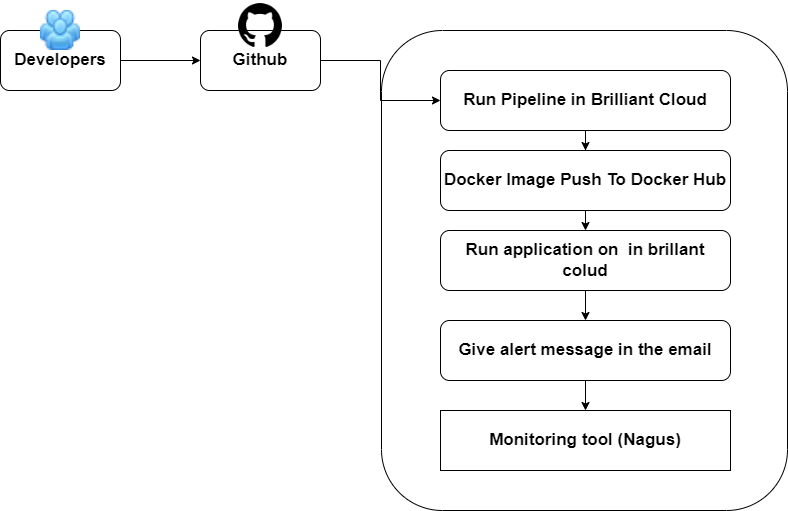

The diagram above was exported from draw.io. Its source (the exported page's mxGraphModel, read from the mxfile embedded in the PNG):
<mxGraphModel dx="1050" dy="541" grid="1" gridSize="10" guides="1" tooltips="1" connect="1" arrows="1" fold="1" page="1" pageScale="1" pageWidth="827" pageHeight="1169" math="0" shadow="0">
  <root>
    <mxCell id="0" />
    <mxCell id="1" parent="0" />
    <mxCell id="vpuw3MpkV_YqVJpYgieN-5" value="" style="group" vertex="1" connectable="0" parent="1">
      <mxGeometry x="40" y="60" width="120" height="80" as="geometry" />
    </mxCell>
    <mxCell id="vpuw3MpkV_YqVJpYgieN-3" value="&lt;font style=&quot;font-size: 17px;&quot;&gt;&lt;b&gt;Developers&lt;/b&gt;&lt;/font&gt;" style="rounded=1;whiteSpace=wrap;html=1;" vertex="1" parent="vpuw3MpkV_YqVJpYgieN-5">
      <mxGeometry y="20" width="120" height="60" as="geometry" />
    </mxCell>
    <mxCell id="vpuw3MpkV_YqVJpYgieN-4" value="" style="shape=image;html=1;verticalAlign=top;verticalLabelPosition=bottom;labelBackgroundColor=#ffffff;imageAspect=0;aspect=fixed;image=https://cdn2.iconfinder.com/data/icons/c9d/group.png" vertex="1" parent="vpuw3MpkV_YqVJpYgieN-5">
      <mxGeometry x="40" width="40" height="40" as="geometry" />
    </mxCell>
    <mxCell id="vpuw3MpkV_YqVJpYgieN-6" value="&lt;font style=&quot;font-size: 17px;&quot;&gt;&lt;b&gt;Github&lt;/b&gt;&lt;/font&gt;" style="rounded=1;whiteSpace=wrap;html=1;" vertex="1" parent="1">
      <mxGeometry x="240" y="80" width="120" height="60" as="geometry" />
    </mxCell>
    <mxCell id="vpuw3MpkV_YqVJpYgieN-8" value="" style="shape=image;html=1;verticalAlign=top;verticalLabelPosition=bottom;labelBackgroundColor=#ffffff;imageAspect=0;aspect=fixed;image=https://cdn4.iconfinder.com/data/icons/ionicons/512/icon-social-github-128.png" vertex="1" parent="1">
      <mxGeometry x="275" y="50" width="50" height="50" as="geometry" />
    </mxCell>
    <mxCell id="vpuw3MpkV_YqVJpYgieN-9" style="edgeStyle=orthogonalEdgeStyle;rounded=0;orthogonalLoop=1;jettySize=auto;html=1;exitX=1;exitY=0.5;exitDx=0;exitDy=0;entryX=0;entryY=0.5;entryDx=0;entryDy=0;" edge="1" parent="1" source="vpuw3MpkV_YqVJpYgieN-3" target="vpuw3MpkV_YqVJpYgieN-6">
      <mxGeometry relative="1" as="geometry" />
    </mxCell>
    <mxCell id="vpuw3MpkV_YqVJpYgieN-10" value="" style="rounded=1;whiteSpace=wrap;html=1;" vertex="1" parent="1">
      <mxGeometry x="421" y="80" width="406" height="480" as="geometry" />
    </mxCell>
    <mxCell id="vpuw3MpkV_YqVJpYgieN-25" style="edgeStyle=orthogonalEdgeStyle;rounded=0;orthogonalLoop=1;jettySize=auto;html=1;exitX=1;exitY=0.5;exitDx=0;exitDy=0;" edge="1" parent="1" source="vpuw3MpkV_YqVJpYgieN-6" target="vpuw3MpkV_YqVJpYgieN-17">
      <mxGeometry relative="1" as="geometry">
        <mxPoint x="625" y="180" as="sourcePoint" />
      </mxGeometry>
    </mxCell>
    <mxCell id="vpuw3MpkV_YqVJpYgieN-26" style="edgeStyle=orthogonalEdgeStyle;rounded=0;orthogonalLoop=1;jettySize=auto;html=1;exitX=0.5;exitY=1;exitDx=0;exitDy=0;" edge="1" parent="1" source="vpuw3MpkV_YqVJpYgieN-17" target="vpuw3MpkV_YqVJpYgieN-18">
      <mxGeometry relative="1" as="geometry" />
    </mxCell>
    <mxCell id="vpuw3MpkV_YqVJpYgieN-17" value="&lt;font size=&quot;1&quot; style=&quot;&quot;&gt;&lt;b style=&quot;font-size: 17px;&quot;&gt;Run Pipeline in Brilliant Cloud&lt;/b&gt;&lt;/font&gt;" style="rounded=1;whiteSpace=wrap;html=1;" vertex="1" parent="1">
      <mxGeometry x="480" y="120" width="290" height="60" as="geometry" />
    </mxCell>
    <mxCell id="vpuw3MpkV_YqVJpYgieN-31" style="edgeStyle=orthogonalEdgeStyle;rounded=0;orthogonalLoop=1;jettySize=auto;html=1;exitX=0.5;exitY=1;exitDx=0;exitDy=0;entryX=0.5;entryY=0;entryDx=0;entryDy=0;" edge="1" parent="1" source="vpuw3MpkV_YqVJpYgieN-18" target="vpuw3MpkV_YqVJpYgieN-27">
      <mxGeometry relative="1" as="geometry" />
    </mxCell>
    <mxCell id="vpuw3MpkV_YqVJpYgieN-18" value="&lt;font size=&quot;1&quot; style=&quot;&quot;&gt;&lt;b style=&quot;font-size: 17px;&quot;&gt;Docker Image Push To Docker Hub&lt;/b&gt;&lt;/font&gt;" style="rounded=1;whiteSpace=wrap;html=1;" vertex="1" parent="1">
      <mxGeometry x="480" y="200" width="290" height="60" as="geometry" />
    </mxCell>
    <mxCell id="vpuw3MpkV_YqVJpYgieN-32" style="edgeStyle=orthogonalEdgeStyle;rounded=0;orthogonalLoop=1;jettySize=auto;html=1;exitX=0.5;exitY=1;exitDx=0;exitDy=0;entryX=0.5;entryY=0;entryDx=0;entryDy=0;" edge="1" parent="1" source="vpuw3MpkV_YqVJpYgieN-27" target="vpuw3MpkV_YqVJpYgieN-28">
      <mxGeometry relative="1" as="geometry" />
    </mxCell>
    <mxCell id="vpuw3MpkV_YqVJpYgieN-27" value="&lt;font style=&quot;font-size: 17px;&quot;&gt;&lt;b&gt;Run application on&amp;nbsp; in brillant colud&lt;/b&gt;&lt;/font&gt;" style="rounded=1;whiteSpace=wrap;html=1;" vertex="1" parent="1">
      <mxGeometry x="480" y="280" width="290" height="60" as="geometry" />
    </mxCell>
    <mxCell id="vpuw3MpkV_YqVJpYgieN-33" style="edgeStyle=orthogonalEdgeStyle;rounded=0;orthogonalLoop=1;jettySize=auto;html=1;exitX=0.5;exitY=1;exitDx=0;exitDy=0;entryX=0.5;entryY=0;entryDx=0;entryDy=0;" edge="1" parent="1" source="vpuw3MpkV_YqVJpYgieN-28" target="vpuw3MpkV_YqVJpYgieN-29">
      <mxGeometry relative="1" as="geometry" />
    </mxCell>
    <mxCell id="vpuw3MpkV_YqVJpYgieN-28" value="&lt;font style=&quot;font-size: 17px;&quot;&gt;&lt;b&gt;Give alert message in the email&lt;/b&gt;&lt;/font&gt;" style="rounded=1;whiteSpace=wrap;html=1;" vertex="1" parent="1">
      <mxGeometry x="480" y="370" width="290" height="60" as="geometry" />
    </mxCell>
    <mxCell id="vpuw3MpkV_YqVJpYgieN-29" value="&lt;font style=&quot;font-size: 17px;&quot;&gt;&lt;b&gt;Monitoring tool (Nagus)&lt;/b&gt;&lt;/font&gt;" style="rounded=0;whiteSpace=wrap;html=1;" vertex="1" parent="1">
      <mxGeometry x="480" y="460" width="290" height="60" as="geometry" />
    </mxCell>
  </root>
</mxGraphModel>